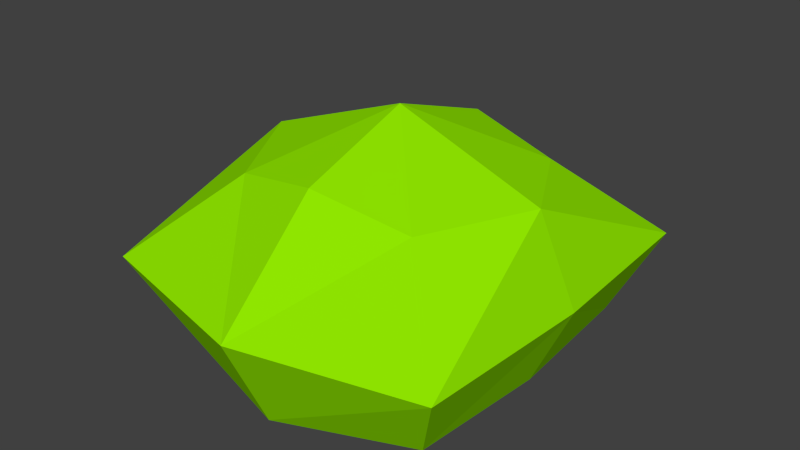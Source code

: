 # Source: bush2.blend  (saved by Blender 2.76.0; exported with 4.5.12 LTS)
import bpy
from mathutils import Matrix  # noqa: F401  (used for matrix-valued properties, if any)

bpy.ops.wm.read_factory_settings(use_empty=True)
scene = bpy.context.scene
scene.name = 'Scene'

# ---- collections
col_collection_1 = bpy.data.collections.new('Collection 1'); scene.collection.children.link(col_collection_1)

# ---- materials (node trees are filled in below, after node groups)
mat_bush2 = bpy.data.materials.new('bush2')
mat_bush2.alpha_threshold = 0.0
mat_bush2.use_transparent_shadow = False
mat_bush2.diffuse_color = (0.2816, 0.8, 0.0, 1.0)
mat_bush2.roughness = 0.5
mat_bush2.specular_intensity = 0.0

# ---- material node trees

# ---- world
world_world = bpy.data.worlds.new('World'); scene.world = world_world
world_world.color = (0.05088, 0.05088, 0.05088)
world_world.use_sun_shadow = False
world_world.sun_shadow_jitter_overblur = 0.0
world_world.cycles.sampling_method = 'MANUAL'
world_world.cycles.sample_map_resolution = 256

# ---- meshes
me_cube_001 = bpy.data.meshes.new('Cube.001')
me_cube_001.from_pydata([(-0.4464, 0.4464, -0.251), (-0.299, 0.3129, 0.2506), (-0.5623, 0.5623, 0.0), (0.4464, 0.4464, -0.251), (0.299, 0.3129, 0.2506), (0.5623, 0.5623, 0.0), (0.0, 0.3648, 0.3129), (0.0, 0.553, -0.3109), (0.0, 0.6966, 0.0), (-0.4464, -0.4464, -0.251), (-0.299, -0.3129, 0.2506), (-0.5623, -0.5623, 0.0), (-0.4702, 0.0, 0.2644), (-0.4702, 0.0, -0.2644), (-0.5923, 0.0, 0.0), (0.4464, -0.4464, -0.251), (0.299, -0.3129, 0.2506), (0.5623, -0.5623, 0.0), (0.4702, 0.0, 0.2644), (0.4702, 0.0, -0.2644), (0.5923, 0.0, 0.0), (0.0, -0.3648, 0.3129), (0.0, -0.553, -0.3109), (0.0, -0.6966, 0.0), (0.0, 0.0, 0.4379), (0.0, 0.0, -0.2101)], [], [(14, 2, 0, 13), (24, 6, 1, 12), (12, 1, 2, 14), (1, 6, 8, 2), (13, 0, 7, 25), (2, 8, 7, 0), (20, 19, 3, 5), (24, 18, 4, 6), (18, 20, 5, 4), (4, 5, 8, 6), (19, 25, 7, 3), (5, 3, 7, 8), (14, 13, 9, 11), (24, 12, 10, 21), (12, 14, 11, 10), (10, 11, 23, 21), (13, 25, 22, 9), (11, 9, 22, 23), (20, 17, 15, 19), (24, 21, 16, 18), (18, 16, 17, 20), (16, 21, 23, 17), (19, 15, 22, 25), (17, 23, 22, 15)])
me_cube_001.materials.append(mat_bush2)
me_cube_001.use_remesh_preserve_volume = False
me_cube_001.use_remesh_preserve_attributes = False
me_cube_001.use_mirror_vertex_groups = False
me_cube_001.update()

# ---- objects
ob_cube = bpy.data.objects.new('Cube', me_cube_001)

# ---- transforms, parenting, visibility, modifiers, constraints
ob_cube.location = (0.2975, -0.6634, 0.284)
ob_cube.lineart.crease_threshold = 0.0

# ---- collection membership
col_collection_1.objects.link(ob_cube)

# ---- scene / render settings (as saved in the file)
scene.frame_start = 1; scene.frame_end = 250; scene.frame_set(1)
scene.render.engine = 'BLENDER_EEVEE_NEXT'
scene.render.resolution_percentage = 50
scene.render.dither_intensity = 0.0
scene.cycles.use_denoising = False
scene.cycles.samples = 10
scene.cycles.sampling_pattern = 'TABULATED_SOBOL'
scene.cycles.light_sampling_threshold = 0.0
scene.cycles.use_adaptive_sampling = False
scene.cycles.use_light_tree = False
scene.cycles.blur_glossy = 0.0
scene.cycles.pixel_filter_type = 'GAUSSIAN'
scene.cycles.sample_clamp_indirect = 0.0
scene.view_settings.view_transform = 'Standard'
bpy.context.view_layer.update()

# ---- added for rendering (the .blend has no active camera and no usable light): camera, sun
cam_auto = bpy.data.cameras.new('AutoCamera')
cam_auto.lens = 50.0
cam_auto.sensor_width = 36.0
cam_auto.clip_end = 1000.0
ob_auto_camera = bpy.data.objects.new('AutoCamera', cam_auto)
scene.collection.objects.link(ob_auto_camera)
ob_auto_camera.location = (2.12593, -2.85745, 1.81025)
ob_auto_camera.rotation_euler = (1.09748, -7.21219e-08, 0.694738)
scene.camera = ob_auto_camera
light_auto_sun = bpy.data.lights.new('AutoSun', 'SUN')
light_auto_sun.energy = 3.0
light_auto_sun.angle = 0.0523599
ob_auto_sun = bpy.data.objects.new('AutoSun', light_auto_sun)
scene.collection.objects.link(ob_auto_sun)
ob_auto_sun.rotation_euler = (0.872665, 0.174533, 0.523599)
bpy.context.view_layer.update()
